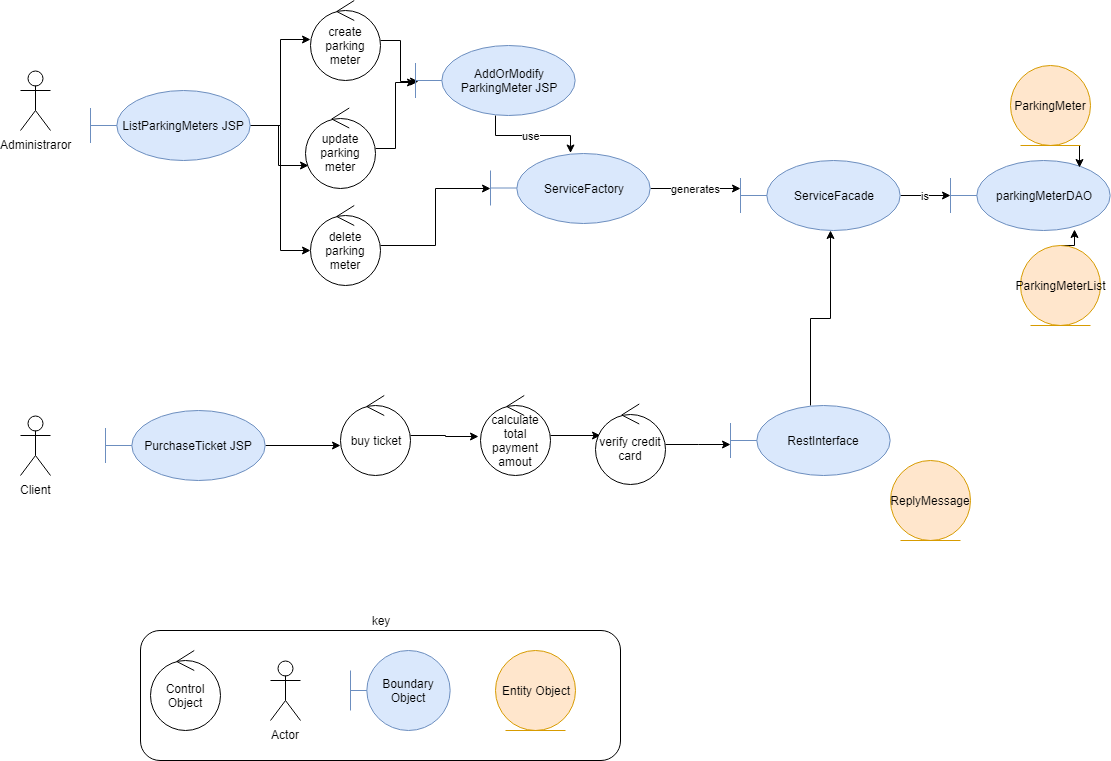

The diagram above was exported from draw.io. Its source (the exported page's mxGraphModel, read from the mxfile embedded in the PNG):
<mxGraphModel dx="1426" dy="761" grid="1" gridSize="10" guides="1" tooltips="1" connect="1" arrows="1" fold="1" page="1" pageScale="1" pageWidth="1169" pageHeight="827" background="#ffffff" math="0" shadow="0">
  <root>
    <mxCell id="0" />
    <mxCell id="1" parent="0" />
    <mxCell id="15" value="key" style="rounded=1;whiteSpace=wrap;html=1;labelPosition=center;verticalLabelPosition=top;align=center;verticalAlign=bottom;" parent="1" vertex="1">
      <mxGeometry x="190" y="640" width="480" height="130" as="geometry" />
    </mxCell>
    <mxCell id="icI82tOao4SVQrZautwp-25" value="is" style="edgeStyle=orthogonalEdgeStyle;rounded=0;html=1;entryX=0;entryY=0.5;entryDx=0;entryDy=0;entryPerimeter=0;jettySize=auto;orthogonalLoop=1;" edge="1" parent="1" source="6" target="7">
      <mxGeometry relative="1" as="geometry" />
    </mxCell>
    <mxCell id="6" value="ServiceFacade" style="shape=umlBoundary;whiteSpace=wrap;html=1;fillColor=#dae8fc;strokeColor=#6c8ebf;" parent="1" vertex="1">
      <mxGeometry x="790" y="170" width="160" height="70" as="geometry" />
    </mxCell>
    <mxCell id="7" value="parkingMeterDAO" style="shape=umlBoundary;whiteSpace=wrap;html=1;fillColor=#dae8fc;strokeColor=#6c8ebf;" parent="1" vertex="1">
      <mxGeometry x="1000" y="170" width="160" height="70" as="geometry" />
    </mxCell>
    <mxCell id="8" value="Client" style="shape=umlActor;verticalLabelPosition=bottom;labelBackgroundColor=#ffffff;verticalAlign=top;html=1;" parent="1" vertex="1">
      <mxGeometry x="70" y="425" width="30" height="60" as="geometry" />
    </mxCell>
    <mxCell id="9" value="Administraror" style="shape=umlActor;verticalLabelPosition=bottom;labelBackgroundColor=#ffffff;verticalAlign=top;html=1;" parent="1" vertex="1">
      <mxGeometry x="70" y="80" width="30" height="60" as="geometry" />
    </mxCell>
    <mxCell id="11" value="Control Object" style="ellipse;shape=umlControl;whiteSpace=wrap;html=1;" parent="1" vertex="1">
      <mxGeometry x="200" y="660" width="70" height="80" as="geometry" />
    </mxCell>
    <mxCell id="12" value="Actor" style="shape=umlActor;verticalLabelPosition=bottom;labelBackgroundColor=#ffffff;verticalAlign=top;html=1;" parent="1" vertex="1">
      <mxGeometry x="320" y="670" width="30" height="60" as="geometry" />
    </mxCell>
    <mxCell id="13" value="Boundary Object" style="shape=umlBoundary;whiteSpace=wrap;html=1;fillColor=#dae8fc;strokeColor=#6c8ebf;" parent="1" vertex="1">
      <mxGeometry x="400" y="660" width="100" height="80" as="geometry" />
    </mxCell>
    <mxCell id="14" value="Entity Object" style="ellipse;shape=umlEntity;whiteSpace=wrap;html=1;fillColor=#ffe6cc;strokeColor=#d79b00;" parent="1" vertex="1">
      <mxGeometry x="545" y="660" width="80" height="80" as="geometry" />
    </mxCell>
    <mxCell id="icI82tOao4SVQrZautwp-54" style="edgeStyle=orthogonalEdgeStyle;rounded=0;html=1;entryX=0.563;entryY=1;entryDx=0;entryDy=0;entryPerimeter=0;jettySize=auto;orthogonalLoop=1;" edge="1" parent="1" source="cea66974-27ef-4307-10c4-b2a854214dd9-15" target="6">
      <mxGeometry relative="1" as="geometry" />
    </mxCell>
    <mxCell id="cea66974-27ef-4307-10c4-b2a854214dd9-15" value="RestInterface" style="shape=umlBoundary;whiteSpace=wrap;html=1;fillColor=#dae8fc;strokeColor=#6c8ebf;" parent="1" vertex="1">
      <mxGeometry x="780" y="415" width="160" height="70" as="geometry" />
    </mxCell>
    <mxCell id="icI82tOao4SVQrZautwp-20" style="edgeStyle=orthogonalEdgeStyle;rounded=0;html=1;entryX=0;entryY=0.488;entryDx=0;entryDy=0;entryPerimeter=0;jettySize=auto;orthogonalLoop=1;" edge="1" parent="1" source="icI82tOao4SVQrZautwp-15" target="icI82tOao4SVQrZautwp-17">
      <mxGeometry relative="1" as="geometry" />
    </mxCell>
    <mxCell id="icI82tOao4SVQrZautwp-23" style="edgeStyle=orthogonalEdgeStyle;rounded=0;html=1;entryX=0.043;entryY=0.713;entryDx=0;entryDy=0;entryPerimeter=0;jettySize=auto;orthogonalLoop=1;" edge="1" parent="1" source="icI82tOao4SVQrZautwp-15" target="icI82tOao4SVQrZautwp-18">
      <mxGeometry relative="1" as="geometry" />
    </mxCell>
    <mxCell id="icI82tOao4SVQrZautwp-31" style="edgeStyle=orthogonalEdgeStyle;rounded=0;html=1;entryX=0;entryY=0.563;entryDx=0;entryDy=0;entryPerimeter=0;jettySize=auto;orthogonalLoop=1;" edge="1" parent="1" source="icI82tOao4SVQrZautwp-15" target="icI82tOao4SVQrZautwp-19">
      <mxGeometry relative="1" as="geometry" />
    </mxCell>
    <mxCell id="icI82tOao4SVQrZautwp-15" value="ListParkingMeters JSP" style="shape=umlBoundary;whiteSpace=wrap;html=1;fillColor=#dae8fc;strokeColor=#6c8ebf;" vertex="1" parent="1">
      <mxGeometry x="140" y="100" width="160" height="70" as="geometry" />
    </mxCell>
    <mxCell id="icI82tOao4SVQrZautwp-22" style="edgeStyle=orthogonalEdgeStyle;rounded=0;html=1;entryX=0.019;entryY=0.514;entryDx=0;entryDy=0;entryPerimeter=0;jettySize=auto;orthogonalLoop=1;" edge="1" parent="1" source="icI82tOao4SVQrZautwp-17" target="icI82tOao4SVQrZautwp-21">
      <mxGeometry relative="1" as="geometry" />
    </mxCell>
    <mxCell id="icI82tOao4SVQrZautwp-17" value="create parking meter" style="ellipse;shape=umlControl;whiteSpace=wrap;html=1;" vertex="1" parent="1">
      <mxGeometry x="360" y="10" width="70" height="80" as="geometry" />
    </mxCell>
    <mxCell id="icI82tOao4SVQrZautwp-24" style="edgeStyle=orthogonalEdgeStyle;rounded=0;html=1;entryX=0;entryY=0.529;entryDx=0;entryDy=0;entryPerimeter=0;jettySize=auto;orthogonalLoop=1;" edge="1" parent="1" source="icI82tOao4SVQrZautwp-18" target="icI82tOao4SVQrZautwp-21">
      <mxGeometry relative="1" as="geometry" />
    </mxCell>
    <mxCell id="icI82tOao4SVQrZautwp-18" value="update parking meter" style="ellipse;shape=umlControl;whiteSpace=wrap;html=1;" vertex="1" parent="1">
      <mxGeometry x="355" y="117.5" width="70" height="80" as="geometry" />
    </mxCell>
    <mxCell id="icI82tOao4SVQrZautwp-57" style="edgeStyle=orthogonalEdgeStyle;rounded=0;html=1;jettySize=auto;orthogonalLoop=1;" edge="1" parent="1" source="icI82tOao4SVQrZautwp-19" target="icI82tOao4SVQrZautwp-55">
      <mxGeometry relative="1" as="geometry" />
    </mxCell>
    <mxCell id="icI82tOao4SVQrZautwp-19" value="delete parking meter" style="ellipse;shape=umlControl;whiteSpace=wrap;html=1;" vertex="1" parent="1">
      <mxGeometry x="360" y="215" width="70" height="80" as="geometry" />
    </mxCell>
    <mxCell id="icI82tOao4SVQrZautwp-56" value="use" style="edgeStyle=orthogonalEdgeStyle;rounded=0;html=1;jettySize=auto;orthogonalLoop=1;" edge="1" parent="1" source="icI82tOao4SVQrZautwp-21" target="icI82tOao4SVQrZautwp-55">
      <mxGeometry relative="1" as="geometry" />
    </mxCell>
    <mxCell id="icI82tOao4SVQrZautwp-21" value="AddOrModify&lt;br&gt;ParkingMeter JSP" style="shape=umlBoundary;whiteSpace=wrap;html=1;fillColor=#dae8fc;strokeColor=#6c8ebf;" vertex="1" parent="1">
      <mxGeometry x="465" y="55" width="160" height="70" as="geometry" />
    </mxCell>
    <mxCell id="icI82tOao4SVQrZautwp-30" style="edgeStyle=orthogonalEdgeStyle;rounded=0;html=1;exitX=0.5;exitY=1;exitDx=0;exitDy=0;entryX=0.806;entryY=0.1;entryDx=0;entryDy=0;entryPerimeter=0;jettySize=auto;orthogonalLoop=1;" edge="1" parent="1" source="icI82tOao4SVQrZautwp-26" target="7">
      <mxGeometry relative="1" as="geometry" />
    </mxCell>
    <mxCell id="icI82tOao4SVQrZautwp-26" value="ParkingMeter" style="ellipse;shape=umlEntity;whiteSpace=wrap;html=1;fillColor=#ffe6cc;strokeColor=#d79b00;" vertex="1" parent="1">
      <mxGeometry x="1060" y="75" width="80" height="80" as="geometry" />
    </mxCell>
    <mxCell id="icI82tOao4SVQrZautwp-29" style="edgeStyle=orthogonalEdgeStyle;rounded=0;html=1;exitX=0.5;exitY=0;exitDx=0;exitDy=0;entryX=0.775;entryY=0.986;entryDx=0;entryDy=0;entryPerimeter=0;jettySize=auto;orthogonalLoop=1;" edge="1" parent="1" source="icI82tOao4SVQrZautwp-28" target="7">
      <mxGeometry relative="1" as="geometry" />
    </mxCell>
    <mxCell id="icI82tOao4SVQrZautwp-28" value="ParkingMeterList" style="ellipse;shape=umlEntity;whiteSpace=wrap;html=1;fillColor=#ffe6cc;strokeColor=#d79b00;" vertex="1" parent="1">
      <mxGeometry x="1070" y="255" width="80" height="80" as="geometry" />
    </mxCell>
    <mxCell id="icI82tOao4SVQrZautwp-46" style="edgeStyle=orthogonalEdgeStyle;rounded=0;html=1;entryX=0;entryY=0.625;entryDx=0;entryDy=0;entryPerimeter=0;jettySize=auto;orthogonalLoop=1;" edge="1" parent="1" source="icI82tOao4SVQrZautwp-41" target="icI82tOao4SVQrZautwp-42">
      <mxGeometry relative="1" as="geometry" />
    </mxCell>
    <mxCell id="icI82tOao4SVQrZautwp-41" value="PurchaseTicket JSP" style="shape=umlBoundary;whiteSpace=wrap;html=1;fillColor=#dae8fc;strokeColor=#6c8ebf;" vertex="1" parent="1">
      <mxGeometry x="155" y="420" width="160" height="70" as="geometry" />
    </mxCell>
    <mxCell id="icI82tOao4SVQrZautwp-50" style="edgeStyle=orthogonalEdgeStyle;rounded=0;html=1;entryX=-0.029;entryY=0.513;entryDx=0;entryDy=0;entryPerimeter=0;jettySize=auto;orthogonalLoop=1;" edge="1" parent="1" source="icI82tOao4SVQrZautwp-42" target="icI82tOao4SVQrZautwp-48">
      <mxGeometry relative="1" as="geometry" />
    </mxCell>
    <mxCell id="icI82tOao4SVQrZautwp-42" value="buy ticket" style="ellipse;shape=umlControl;whiteSpace=wrap;html=1;" vertex="1" parent="1">
      <mxGeometry x="390" y="405" width="70" height="80" as="geometry" />
    </mxCell>
    <mxCell id="icI82tOao4SVQrZautwp-43" value="ReplyMessage" style="ellipse;shape=umlEntity;whiteSpace=wrap;html=1;fillColor=#ffe6cc;strokeColor=#d79b00;" vertex="1" parent="1">
      <mxGeometry x="940" y="470" width="80" height="80" as="geometry" />
    </mxCell>
    <mxCell id="icI82tOao4SVQrZautwp-52" style="edgeStyle=orthogonalEdgeStyle;rounded=0;html=1;entryX=0.071;entryY=0.394;entryDx=0;entryDy=0;entryPerimeter=0;jettySize=auto;orthogonalLoop=1;" edge="1" parent="1" source="icI82tOao4SVQrZautwp-48" target="icI82tOao4SVQrZautwp-51">
      <mxGeometry relative="1" as="geometry" />
    </mxCell>
    <mxCell id="icI82tOao4SVQrZautwp-48" value="calculate total payment amout" style="ellipse;shape=umlControl;whiteSpace=wrap;html=1;" vertex="1" parent="1">
      <mxGeometry x="530" y="405" width="70" height="80" as="geometry" />
    </mxCell>
    <mxCell id="icI82tOao4SVQrZautwp-53" style="edgeStyle=orthogonalEdgeStyle;rounded=0;html=1;entryX=0;entryY=0.55;entryDx=0;entryDy=0;entryPerimeter=0;jettySize=auto;orthogonalLoop=1;" edge="1" parent="1" source="icI82tOao4SVQrZautwp-51" target="cea66974-27ef-4307-10c4-b2a854214dd9-15">
      <mxGeometry relative="1" as="geometry" />
    </mxCell>
    <mxCell id="icI82tOao4SVQrZautwp-51" value="verify credit card" style="ellipse;shape=umlControl;whiteSpace=wrap;html=1;" vertex="1" parent="1">
      <mxGeometry x="645" y="413.5" width="70" height="80" as="geometry" />
    </mxCell>
    <mxCell id="icI82tOao4SVQrZautwp-58" value="generates" style="edgeStyle=orthogonalEdgeStyle;rounded=0;html=1;entryX=0;entryY=0.4;entryDx=0;entryDy=0;entryPerimeter=0;jettySize=auto;orthogonalLoop=1;" edge="1" parent="1" source="icI82tOao4SVQrZautwp-55" target="6">
      <mxGeometry relative="1" as="geometry" />
    </mxCell>
    <mxCell id="icI82tOao4SVQrZautwp-55" value="ServiceFactory" style="shape=umlBoundary;whiteSpace=wrap;html=1;fillColor=#dae8fc;strokeColor=#6c8ebf;" vertex="1" parent="1">
      <mxGeometry x="540" y="162.5" width="160" height="70" as="geometry" />
    </mxCell>
  </root>
</mxGraphModel>